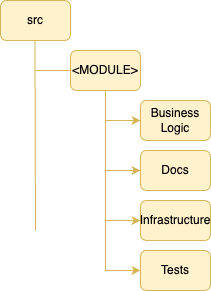

The diagram above was exported from draw.io. Its source (the exported page's mxGraphModel, read from the mxfile embedded in the PNG):
<mxGraphModel dx="1434" dy="795" grid="1" gridSize="10" guides="1" tooltips="1" connect="1" arrows="1" fold="1" page="1" pageScale="1" pageWidth="827" pageHeight="1169" math="0" shadow="0">
  <root>
    <mxCell id="0" />
    <mxCell id="1" parent="0" />
    <mxCell id="2" value="" style="endArrow=none;html=1;rounded=0;fillColor=#fff2cc;strokeColor=#d6b656;" edge="1" parent="1">
      <mxGeometry width="50" height="50" relative="1" as="geometry">
        <mxPoint x="201" y="380" as="sourcePoint" />
        <mxPoint x="200.5" y="190" as="targetPoint" />
      </mxGeometry>
    </mxCell>
    <mxCell id="3" value="" style="endArrow=none;html=1;rounded=0;fillColor=#fff2cc;strokeColor=#d6b656;" edge="1" parent="1">
      <mxGeometry width="50" height="50" relative="1" as="geometry">
        <mxPoint x="200" y="220" as="sourcePoint" />
        <mxPoint x="280" y="220" as="targetPoint" />
      </mxGeometry>
    </mxCell>
    <mxCell id="4" style="edgeStyle=orthogonalEdgeStyle;rounded=0;orthogonalLoop=1;jettySize=auto;html=1;exitX=0.5;exitY=1;exitDx=0;exitDy=0;entryX=0;entryY=0.5;entryDx=0;entryDy=0;fillColor=#fff2cc;strokeColor=#d6b656;" edge="1" source="8" target="10" parent="1">
      <mxGeometry relative="1" as="geometry" />
    </mxCell>
    <mxCell id="5" style="edgeStyle=orthogonalEdgeStyle;rounded=0;orthogonalLoop=1;jettySize=auto;html=1;entryX=0;entryY=0.5;entryDx=0;entryDy=0;fillColor=#fff2cc;strokeColor=#d6b656;" edge="1" source="8" target="11" parent="1">
      <mxGeometry relative="1" as="geometry" />
    </mxCell>
    <mxCell id="6" style="edgeStyle=orthogonalEdgeStyle;rounded=0;orthogonalLoop=1;jettySize=auto;html=1;entryX=0;entryY=0.5;entryDx=0;entryDy=0;fillColor=#fff2cc;strokeColor=#d6b656;" edge="1" source="8" target="12" parent="1">
      <mxGeometry relative="1" as="geometry" />
    </mxCell>
    <mxCell id="7" style="edgeStyle=orthogonalEdgeStyle;rounded=0;orthogonalLoop=1;jettySize=auto;html=1;entryX=0;entryY=0.5;entryDx=0;entryDy=0;fillColor=#fff2cc;strokeColor=#d6b656;" edge="1" source="8" target="13" parent="1">
      <mxGeometry relative="1" as="geometry" />
    </mxCell>
    <mxCell id="8" value="&amp;lt;MODULE&amp;gt;" style="rounded=1;whiteSpace=wrap;html=1;fillColor=#fff2cc;strokeColor=#d6b656;" vertex="1" parent="1">
      <mxGeometry x="236" y="200" width="70" height="40" as="geometry" />
    </mxCell>
    <mxCell id="9" value="src" style="rounded=1;whiteSpace=wrap;html=1;fillColor=#fff2cc;strokeColor=#d6b656;" vertex="1" parent="1">
      <mxGeometry x="166" y="150" width="70" height="40" as="geometry" />
    </mxCell>
    <mxCell id="10" value="Business Logic" style="rounded=1;whiteSpace=wrap;html=1;fillColor=#fff2cc;strokeColor=#d6b656;" vertex="1" parent="1">
      <mxGeometry x="306" y="250" width="70" height="40" as="geometry" />
    </mxCell>
    <mxCell id="11" value="Docs" style="rounded=1;whiteSpace=wrap;html=1;fillColor=#fff2cc;strokeColor=#d6b656;" vertex="1" parent="1">
      <mxGeometry x="306" y="300" width="70" height="40" as="geometry" />
    </mxCell>
    <mxCell id="12" value="Infrastructure" style="rounded=1;whiteSpace=wrap;html=1;fillColor=#fff2cc;strokeColor=#d6b656;" vertex="1" parent="1">
      <mxGeometry x="306" y="350" width="70" height="40" as="geometry" />
    </mxCell>
    <mxCell id="13" value="Tests" style="rounded=1;whiteSpace=wrap;html=1;fillColor=#fff2cc;strokeColor=#d6b656;" vertex="1" parent="1">
      <mxGeometry x="306" y="400" width="70" height="40" as="geometry" />
    </mxCell>
  </root>
</mxGraphModel>